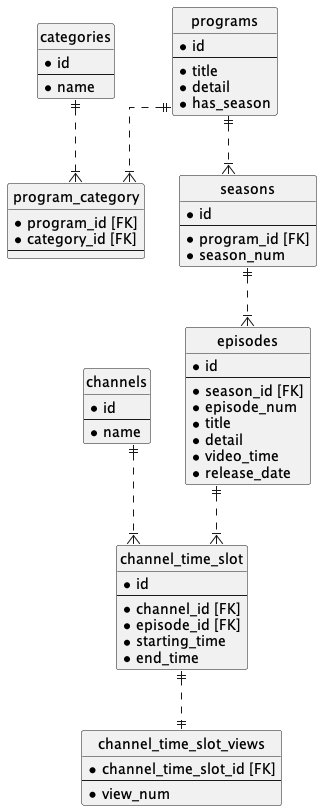

The diagram above was rendered by PlantUML. Its source (embedded in the PNG):
@startuml internet_tv
' hide the spot
hide circle

' avoid problems with angled crows feet
skinparam linetype ortho

entity "channels" as ch {
  *id
  --
  *name
}

entity "categories" as cat {
  *id
  --
  *name
}

entity "program_category" as pc {
  *program_id [FK]
  *category_id [FK]
  --
}

entity "programs" as pg {
  *id
  --
  *title
  *detail
  *has_season
}

entity "seasons" as s {
  *id
  --
  *program_id [FK]
  *season_num
}

entity "episodes" as ep {
  *id
  --
  *season_id [FK]
  *episode_num
  *title
  *detail
  *video_time
  *release_date
}

entity "channel_time_slot" as ct {
  *id
  --
  *channel_id [FK]
  *episode_id [FK]
  *starting_time
  *end_time
}

entity "channel_time_slot_views" as ctv {
  *channel_time_slot_id [FK]
  --
  *view_num
}

pg ||..|{ pc
cat ||..|{ pc
pg ||..|{ s
s ||..|{ ep
ch ||..|{ ct
ep ||..|{ ct
ct ||..|| ctv
@enduml